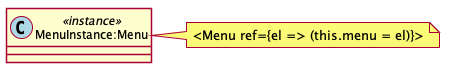

The diagram above was rendered by PlantUML. Its source (embedded in the PNG):
@startuml ../../images/components/component-menu-instance.png

skinparam shadowing false

class "MenuInstance:Menu" << (C,lightblue) instance >>

note right
  <Menu ref={el => (this.menu = el)}>
end note
@enduml